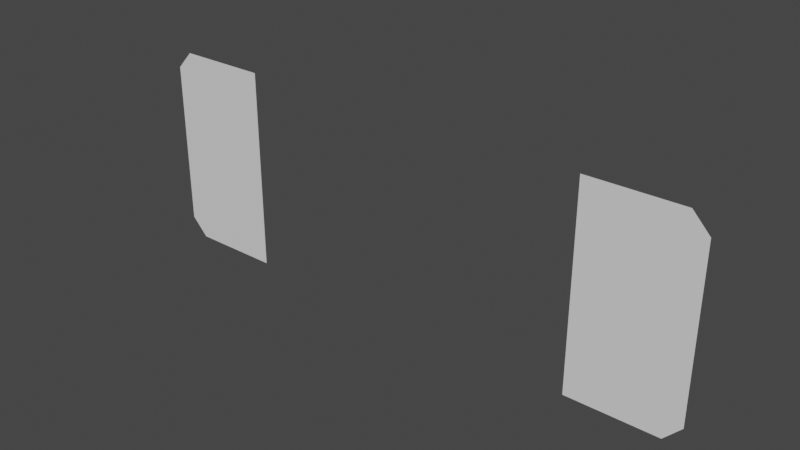 # Source: CargoShipThrusterPointCache.blend  (saved by Blender 2.82.7; exported with 4.5.12 LTS)
import bpy
from mathutils import Matrix  # noqa: F401  (used for matrix-valued properties, if any)

bpy.ops.wm.read_factory_settings(use_empty=True)
scene = bpy.context.scene
scene.name = 'Scene'

# ---- collections
col_collection = bpy.data.collections.new('Collection'); scene.collection.children.link(col_collection)

# ---- materials (node trees are filled in below, after node groups)
mat_cargo_hauler_main = bpy.data.materials.new('Cargo Hauler Main')
mat_cargo_hauler_main.use_transparent_shadow = False
mat_cargo_hauler_secondary = bpy.data.materials.new('Cargo Hauler Secondary')
mat_cargo_hauler_secondary.use_transparent_shadow = False
mat_cargo_hauler_windows = bpy.data.materials.new('Cargo Hauler Windows')
mat_cargo_hauler_windows.use_transparent_shadow = False
mat_cargo_hauler_thruster = bpy.data.materials.new('Cargo Hauler Thruster')
mat_cargo_hauler_thruster.use_transparent_shadow = False

# ---- node groups
ng_auto_smooth = bpy.data.node_groups.new('Auto Smooth', 'GeometryNodeTree')
_s = ng_auto_smooth.interface.new_socket(name='Geometry', in_out='OUTPUT', socket_type='NodeSocketGeometry')
_s = ng_auto_smooth.interface.new_socket(name='Geometry', in_out='INPUT', socket_type='NodeSocketGeometry')
_s = ng_auto_smooth.interface.new_socket(name='Angle', in_out='INPUT', socket_type='NodeSocketFloat')
_s.subtype = 'ANGLE'
_s.min_value = 0.0
_s.max_value = 3.142
ng_auto_smooth.is_modifier = True
_N = ng_auto_smooth.nodes; _L = ng_auto_smooth.links
n0 = _N.new('NodeGroupOutput'); n0.name = 'Group Output'; n0.location = (480, -100)
n1 = _N.new('NodeGroupInput'); n1.name = 'Group Input'; n1.location = (-420, -300)
n2 = _N.new('NodeGroupInput'); n2.name = 'Group Input.001'; n2.location = (-60, -100)
n3 = _N.new('GeometryNodeSetShadeSmooth'); n3.name = 'Set Shade Smooth'; n3.location = (120, -100)
n3.domain = 'EDGE'
n4 = _N.new('GeometryNodeSetShadeSmooth'); n4.name = 'Set Shade Smooth.001'; n4.location = (300, -100)
n5 = _N.new('GeometryNodeInputMeshEdgeAngle'); n5.name = 'Edge Angle'; n5.location = (-420, -220)
n6 = _N.new('GeometryNodeInputEdgeSmooth'); n6.name = 'Is Edge Smooth'; n6.location = (-60, -160)
n7 = _N.new('GeometryNodeInputShadeSmooth'); n7.name = 'Is Face Smooth'; n7.location = (-240, -340)
n8 = _N.new('FunctionNodeBooleanMath'); n8.name = 'Boolean Math'; n8.location = (-60, -220)
n9 = _N.new('FunctionNodeCompare'); n9.name = 'Compare'; n9.location = (-240, -180)
n9.operation = 'LESS_EQUAL'
_L.new(n5.outputs[0], n9.inputs[0])
_L.new(n4.outputs[0], n0.inputs[0])
_L.new(n1.outputs[1], n9.inputs[1])
_L.new(n9.outputs[0], n8.inputs[0])
_L.new(n7.outputs[0], n8.inputs[1])
_L.new(n2.outputs[0], n3.inputs[0])
_L.new(n6.outputs[0], n3.inputs[1])
_L.new(n3.outputs[0], n4.inputs[0])
_L.new(n8.outputs[0], n3.inputs[2])
n0.is_active_output = True

# ---- material node trees
mat_cargo_hauler_main.use_nodes = True; mat_cargo_hauler_main.node_tree.nodes.clear()
_N = mat_cargo_hauler_main.node_tree.nodes; _L = mat_cargo_hauler_main.node_tree.links
n0 = _N.new('ShaderNodeOutputMaterial'); n0.name = 'Material Output'; n0.location = (300, 300)
n1 = _N.new('ShaderNodeBsdfPrincipled'); n1.name = 'Principled BSDF'; n1.location = (10, 300)
n1.distribution = 'GGX'
n1.subsurface_method = 'BURLEY'
n1.inputs[3].default_value = 1.45
n1.inputs[27].default_value = (0.0, 0.0, 0.0, 1.0)
n1.inputs[28].default_value = 1.0
_L.new(n1.outputs[0], n0.inputs[0])
n0.is_active_output = True
mat_cargo_hauler_secondary.use_nodes = True; mat_cargo_hauler_secondary.node_tree.nodes.clear()
_N = mat_cargo_hauler_secondary.node_tree.nodes; _L = mat_cargo_hauler_secondary.node_tree.links
n0 = _N.new('ShaderNodeOutputMaterial'); n0.name = 'Material Output'; n0.location = (300, 300)
n1 = _N.new('ShaderNodeBsdfPrincipled'); n1.name = 'Principled BSDF'; n1.location = (10, 300)
n1.distribution = 'GGX'
n1.subsurface_method = 'BURLEY'
n1.inputs[3].default_value = 1.45
n1.inputs[27].default_value = (0.0, 0.0, 0.0, 1.0)
n1.inputs[28].default_value = 1.0
_L.new(n1.outputs[0], n0.inputs[0])
n0.is_active_output = True
mat_cargo_hauler_windows.use_nodes = True; mat_cargo_hauler_windows.node_tree.nodes.clear()
_N = mat_cargo_hauler_windows.node_tree.nodes; _L = mat_cargo_hauler_windows.node_tree.links
n0 = _N.new('ShaderNodeOutputMaterial'); n0.name = 'Material Output'; n0.location = (300, 300)
n1 = _N.new('ShaderNodeBsdfPrincipled'); n1.name = 'Principled BSDF'; n1.location = (10, 300)
n1.distribution = 'GGX'
n1.subsurface_method = 'BURLEY'
n1.inputs[3].default_value = 1.45
n1.inputs[27].default_value = (0.0, 0.0, 0.0, 1.0)
n1.inputs[28].default_value = 1.0
_L.new(n1.outputs[0], n0.inputs[0])
n0.is_active_output = True
mat_cargo_hauler_thruster.use_nodes = True; mat_cargo_hauler_thruster.node_tree.nodes.clear()
_N = mat_cargo_hauler_thruster.node_tree.nodes; _L = mat_cargo_hauler_thruster.node_tree.links
n0 = _N.new('ShaderNodeOutputMaterial'); n0.name = 'Material Output'; n0.location = (300, 300)
n1 = _N.new('ShaderNodeBsdfPrincipled'); n1.name = 'Principled BSDF'; n1.location = (10, 300)
n1.distribution = 'GGX'
n1.subsurface_method = 'BURLEY'
n1.inputs[3].default_value = 1.45
n1.inputs[27].default_value = (0.0, 0.0, 0.0, 1.0)
n1.inputs[28].default_value = 1.0
_L.new(n1.outputs[0], n0.inputs[0])
n0.is_active_output = True

# ---- world
world_world = bpy.data.worlds.new('World'); scene.world = world_world
world_world.use_nodes = True; world_world.node_tree.nodes.clear()
_N = world_world.node_tree.nodes; _L = world_world.node_tree.links
n0 = _N.new('ShaderNodeOutputWorld'); n0.name = 'World Output'; n0.location = (300, 300)
n1 = _N.new('ShaderNodeBackground'); n1.name = 'Background'; n1.location = (10, 300)
n1.inputs[0].default_value = (0.05088, 0.05088, 0.05088, 1.0)
_L.new(n1.outputs[0], n0.inputs[0])
n0.is_active_output = True
world_world.color = (0.05088, 0.05088, 0.05088)
world_world.use_sun_shadow = False
world_world.sun_shadow_jitter_overblur = 0.0

# ---- meshes
me_cube_001 = bpy.data.meshes.new('Cube.001')
me_cube_001.from_pydata([(7.875, -4.028e-07, -1.0), (4.875, -6.293e-07, -1.0), (-4.875, -1.365e-06, -1.0), (-7.875, -1.592e-06, -1.0), (-4.875, -1.278e-06, 1.0), (-7.875, -1.505e-06, 1.0), (-7.875, -1.548e-06, 1.112e-06), (-4.875, -1.322e-06, 7.188e-07), (4.875, -5.419e-07, 1.0), (7.875, -3.154e-07, 1.0), (4.875, -5.856e-07, -5.598e-07), (7.875, -3.591e-07, -9.532e-07), (4.875, -4.632e-07, 2.8), (-4.875, -1.199e-06, 2.8), (-4.875, -1.444e-06, -2.8), (4.875, -7.08e-07, -2.8), (7.875, -4.598e-07, -2.303), (7.409, -5.167e-07, -2.8), (-7.875, -1.448e-06, 2.303), (-7.409, -1.391e-06, 2.8), (-7.409, -1.635e-06, -2.8), (-7.875, -1.649e-06, -2.303), (7.409, -2.719e-07, 2.8), (7.875, -2.585e-07, 2.303)], [], [(7, 4, 5, 6), (12, 8, 9, 23, 22), (14, 2, 3, 21, 20), (4, 13, 19, 18, 5), (8, 10, 11, 9), (10, 1, 0, 11), (2, 7, 6, 3), (1, 15, 17, 16, 0)])
me_cube_001.polygons.foreach_set('use_smooth', [True] * 8)
me_cube_001.polygons.foreach_set('material_index', [3, 3, 3, 3, 3, 3, 3, 3])
_uv = me_cube_001.uv_layers.new(name='UVMap')
_uv.uv.foreach_set('vector', [0.4995, 0.4665, 0.4995, 1.133, -1.499, 1.133, -1.499, 0.4665, 2.499, -1.399, 2.499, -0.1998, 0.5005, -0.1998, 0.5005, -1.068, 0.811, -1.399, 0.4995, -1.399, 0.4995, -0.1998, -1.499, -0.1998, -1.499, -1.068, -1.189, -1.399, 0.4995, 1.133, 0.4995, 2.332, -1.189, 2.332, -1.499, 2.001, -1.499, 1.133, 2.499, -0.1998, 2.499, 0.4665, 0.5005, 0.4665, 0.5005, -0.1998, 2.499, 0.4665, 2.499, 1.133, 0.5005, 1.133, 0.5005, 0.4665, 0.4995, -0.1998, 0.4995, 0.4665, -1.499, 0.4665, -1.499, -0.1998, 2.499, 1.133, 2.499, 2.332, 0.811, 2.332, 0.5005, 2.001, 0.5005, 1.133])
me_cube_001.materials.append(mat_cargo_hauler_main)
me_cube_001.materials.append(mat_cargo_hauler_secondary)
me_cube_001.materials.append(mat_cargo_hauler_windows)
me_cube_001.materials.append(mat_cargo_hauler_thruster)
me_cube_001.use_remesh_fix_poles = True
me_cube_001.use_remesh_preserve_attributes = False
me_cube_001.use_mirror_vertex_groups = False
me_cube_001.update()

# ---- objects
ob_cache_cargothruster = bpy.data.objects.new('Cache_CargoThruster', me_cube_001)

# ---- transforms, parenting, visibility, modifiers, constraints
ob_cache_cargothruster.location = (0.0, 0.0, 0.0)
ob_cache_cargothruster.lineart.crease_threshold = 0.0
_m = ob_cache_cargothruster.modifiers.new('Auto Smooth', 'NODES')
_m.node_group = ng_auto_smooth
_gi = [s.identifier for s in ng_auto_smooth.interface.items_tree if s.item_type == 'SOCKET' and s.in_out == 'INPUT']
_m[_gi[1]] = 0.5236  # Angle

# ---- collection membership
col_collection.objects.link(ob_cache_cargothruster)

# ---- scene / render settings (as saved in the file)
scene.frame_start = 1; scene.frame_end = 250; scene.frame_set(1)
scene.render.engine = 'BLENDER_EEVEE_NEXT'
scene.cycles.use_denoising = False
scene.cycles.samples = 128
scene.cycles.sampling_pattern = 'TABULATED_SOBOL'
scene.cycles.use_adaptive_sampling = False
scene.cycles.use_light_tree = False
scene.view_settings.view_transform = 'Filmic'
bpy.context.view_layer.update()

# ---- added for rendering (the .blend has no active camera and no usable light): camera, sun
cam_auto = bpy.data.cameras.new('AutoCamera')
cam_auto.lens = 50.0
cam_auto.sensor_width = 36.0
cam_auto.clip_end = 1000.0
ob_auto_camera = bpy.data.objects.new('AutoCamera', cam_auto)
scene.collection.objects.link(ob_auto_camera)
ob_auto_camera.location = (15.466, -18.5592, 12.3728)
ob_auto_camera.rotation_euler = (1.09748, -7.21219e-08, 0.694738)
scene.camera = ob_auto_camera
light_auto_sun = bpy.data.lights.new('AutoSun', 'SUN')
light_auto_sun.energy = 3.0
light_auto_sun.angle = 0.0523599
ob_auto_sun = bpy.data.objects.new('AutoSun', light_auto_sun)
scene.collection.objects.link(ob_auto_sun)
ob_auto_sun.rotation_euler = (0.872665, 0.174533, 0.523599)
bpy.context.view_layer.update()
